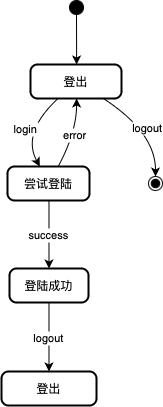

The diagram above was exported from draw.io. Its source (the exported page's mxGraphModel, read from the mxfile embedded in the PNG):
<mxGraphModel dx="954" dy="675" grid="1" gridSize="10" guides="1" tooltips="1" connect="1" arrows="1" fold="1" page="1" pageScale="1" pageWidth="827" pageHeight="1169" math="0" shadow="0">
  <root>
    <mxCell id="0" />
    <mxCell id="1" parent="0" />
    <mxCell id="2" value="" style="ellipse;fillColor=strokeColor;" parent="1" vertex="1">
      <mxGeometry x="348" y="120" width="14" height="14" as="geometry" />
    </mxCell>
    <mxCell id="3" value="登出" style="rounded=1;absoluteArcSize=1;arcSize=14;whiteSpace=wrap;strokeWidth=2;" parent="1" vertex="1">
      <mxGeometry x="309" y="184" width="91" height="34" as="geometry" />
    </mxCell>
    <mxCell id="4" value="尝试登陆" style="rounded=1;absoluteArcSize=1;arcSize=14;whiteSpace=wrap;strokeWidth=2;" parent="1" vertex="1">
      <mxGeometry x="286" y="286" width="82" height="34" as="geometry" />
    </mxCell>
    <mxCell id="5" value="登陆成功" style="rounded=1;absoluteArcSize=1;arcSize=14;whiteSpace=wrap;strokeWidth=2;" parent="1" vertex="1">
      <mxGeometry x="288" y="388" width="79" height="34" as="geometry" />
    </mxCell>
    <mxCell id="6" value="登出" style="rounded=1;absoluteArcSize=1;arcSize=14;whiteSpace=wrap;strokeWidth=2;" parent="1" vertex="1">
      <mxGeometry x="280" y="491" width="95" height="34" as="geometry" />
    </mxCell>
    <mxCell id="7" value="" style="ellipse;shape=endState;fillColor=strokeColor;" parent="1" vertex="1">
      <mxGeometry x="427" y="296" width="14" height="14" as="geometry" />
    </mxCell>
    <mxCell id="8" value="" style="curved=1;startArrow=none;;exitX=0.5092075892857143;exitY=1;entryX=0.5069110576923077;entryY=0;" parent="1" source="2" target="3" edge="1">
      <mxGeometry relative="1" as="geometry">
        <Array as="points" />
      </mxGeometry>
    </mxCell>
    <mxCell id="9" value="login" style="curved=1;startArrow=none;;exitX=0.30711760048055914;exitY=0.9880514705882353;entryX=0.3949507341081151;entryY=0.0055147058823529415;" parent="1" source="3" target="4" edge="1">
      <mxGeometry x="-0.0057" relative="1" as="geometry">
        <Array as="points">
          <mxPoint x="300" y="252" />
        </Array>
        <mxPoint as="offset" />
      </mxGeometry>
    </mxCell>
    <mxCell id="10" value="success" style="curved=1;startArrow=none;;exitX=0.5058117378048781;exitY=0.9935661764705882;entryX=0.4997033227848101;entryY=0.011029411764705883;" parent="1" source="4" target="5" edge="1">
      <mxGeometry relative="1" as="geometry">
        <Array as="points" />
      </mxGeometry>
    </mxCell>
    <mxCell id="11" value="error" style="curved=1;startArrow=none;;exitX=0.616672741501641;exitY=0.0055147058823529415;entryX=0.5069110576923077;entryY=0.9880514705882353;" parent="1" source="4" target="3" edge="1">
      <mxGeometry relative="1" as="geometry">
        <Array as="points">
          <mxPoint x="355" y="252" />
        </Array>
      </mxGeometry>
    </mxCell>
    <mxCell id="12" value="logout" style="curved=1;startArrow=none;;exitX=0.4997033227848101;exitY=0.9990808823529411;entryX=0.4997532894736842;entryY=-0.012867647058823529;" parent="1" source="5" target="6" edge="1">
      <mxGeometry relative="1" as="geometry">
        <Array as="points" />
      </mxGeometry>
    </mxCell>
    <mxCell id="13" value="logout" style="curved=1;startArrow=none;;exitX=0.7934491385430319;exitY=0.9880514705882353;entryX=0.5318080357142857;entryY=-0.0011160714285714285;" parent="1" source="3" target="7" edge="1">
      <mxGeometry relative="1" as="geometry">
        <Array as="points">
          <mxPoint x="434" y="252" />
        </Array>
      </mxGeometry>
    </mxCell>
  </root>
</mxGraphModel>